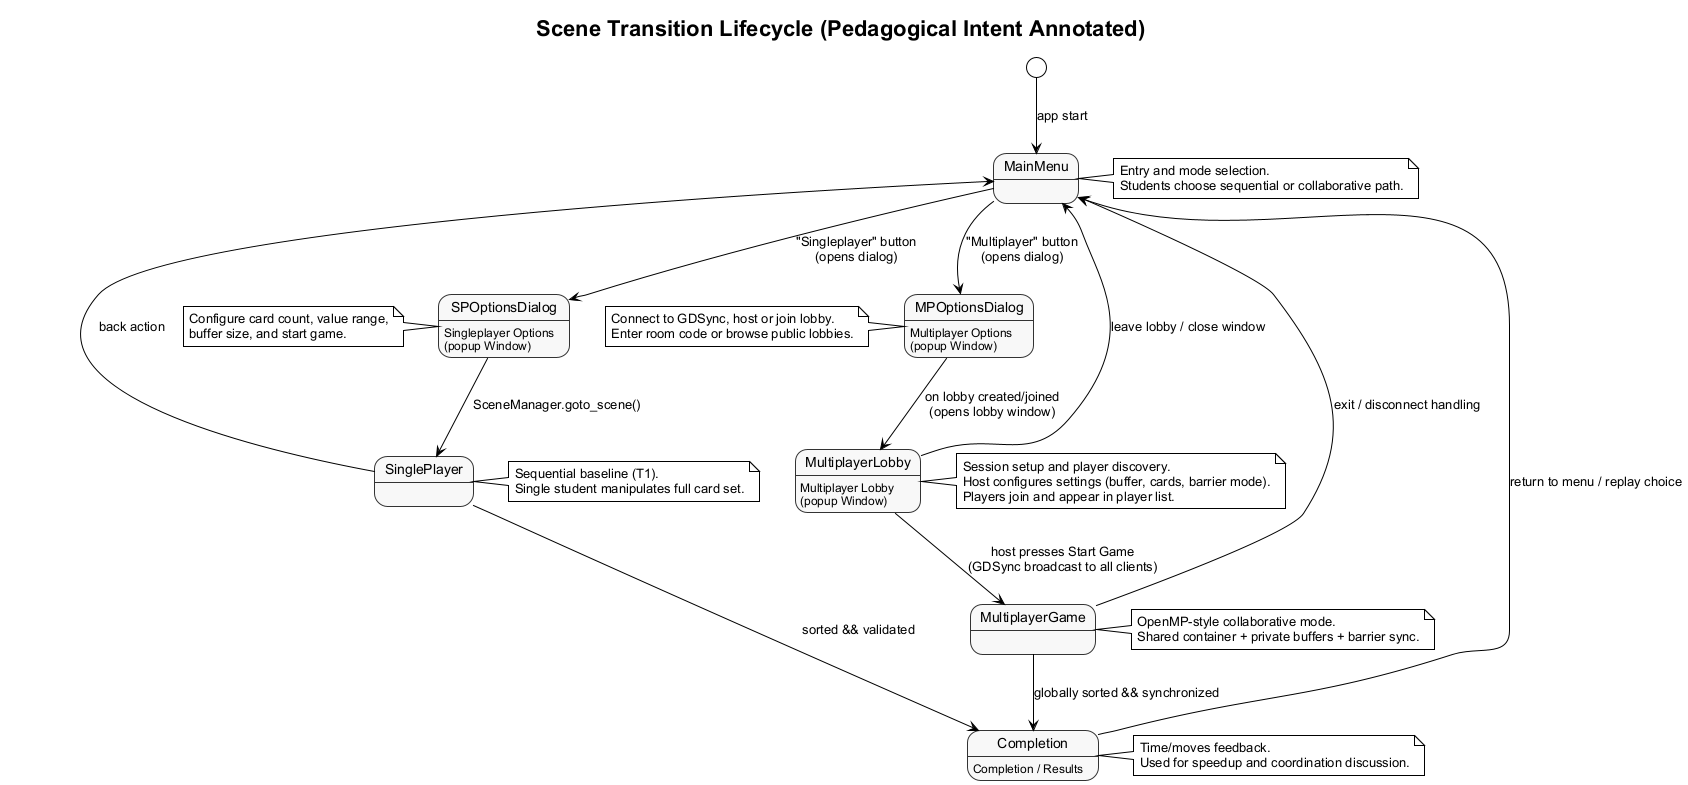

The diagram above was rendered by PlantUML. Its source (embedded in the PNG):
@startuml scene-transition-lifecycle
!theme plain
skinparam backgroundColor white
skinparam defaultFontName Arial
skinparam state {
  BackgroundColor #f8f8f8
  BorderColor #333333
}

title Scene Transition Lifecycle (Pedagogical Intent Annotated)

[*] --> MainMenu : app start

state MainMenu
note right of MainMenu
Entry and mode selection.
Students choose sequential or collaborative path.
end note

state SPOptionsDialog : Singleplayer Options\n(popup Window)
note left of SPOptionsDialog
Configure card count, value range,
buffer size, and start game.
end note

state SinglePlayer
note right of SinglePlayer
Sequential baseline (T1).
Single student manipulates full card set.
end note

state MPOptionsDialog : Multiplayer Options\n(popup Window)
note left of MPOptionsDialog
Connect to GDSync, host or join lobby.
Enter room code or browse public lobbies.
end note

state MultiplayerLobby : Multiplayer Lobby\n(popup Window)
note right of MultiplayerLobby
Session setup and player discovery.
Host configures settings (buffer, cards, barrier mode).
Players join and appear in player list.
end note

state MultiplayerGame
note right of MultiplayerGame
OpenMP-style collaborative mode.
Shared container + private buffers + barrier sync.
end note

state Completion : Completion / Results
note right of Completion
Time/moves feedback.
Used for speedup and coordination discussion.
end note

MainMenu --> SPOptionsDialog : "Singleplayer" button\n(opens dialog)
SPOptionsDialog --> SinglePlayer : SceneManager.goto_scene()

MainMenu --> MPOptionsDialog : "Multiplayer" button\n(opens dialog)
MPOptionsDialog --> MultiplayerLobby : on lobby created/joined\n(opens lobby window)
MultiplayerLobby --> MultiplayerGame : host presses Start Game\n(GDSync broadcast to all clients)

SinglePlayer --> Completion : sorted && validated
MultiplayerGame --> Completion : globally sorted && synchronized

Completion --> MainMenu : return to menu / replay choice
SinglePlayer --> MainMenu : back action
MultiplayerLobby --> MainMenu : leave lobby / close window
MultiplayerGame --> MainMenu : exit / disconnect handling

@enduml